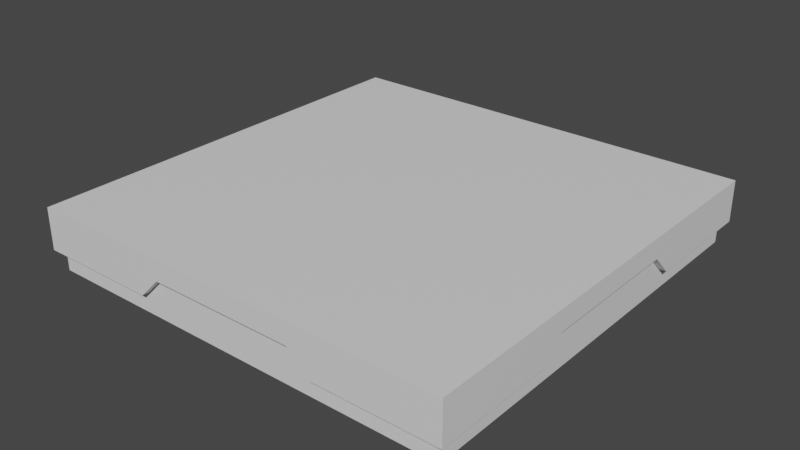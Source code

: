 # Source: platform.blend  (saved by Blender 3.6.11; exported with 4.5.12 LTS)
import bpy
from mathutils import Matrix  # noqa: F401  (used for matrix-valued properties, if any)

bpy.ops.wm.read_factory_settings(use_empty=True)
scene = bpy.context.scene
scene.name = 'Scene'

# ---- collections
col_collection = bpy.data.collections.new('Collection'); scene.collection.children.link(col_collection)

# ---- materials (node trees are filled in below, after node groups)
mat_not_water = bpy.data.materials.new('not water')
mat_not_water.alpha_threshold = 0.0
mat_not_water.use_transparent_shadow = False
mat_not_water.roughness = 0.5
mat_not_water.line_color = (0.0, 0.0, 0.0, 1.0)
mat_water = bpy.data.materials.new('water')
mat_water.use_transparent_shadow = False

# ---- material node trees
mat_not_water.use_nodes = True; mat_not_water.node_tree.nodes.clear()
_N = mat_not_water.node_tree.nodes; _L = mat_not_water.node_tree.links
n0 = _N.new('ShaderNodeOutputMaterial'); n0.name = 'Material Output'; n0.location = (300, 300)
n1 = _N.new('ShaderNodeBsdfPrincipled'); n1.name = 'Principled BSDF'; n1.location = (10, 300)
n1.distribution = 'GGX'
n1.subsurface_method = 'RANDOM_WALK_SKIN'
n1.inputs[3].default_value = 1.45
n1.inputs[27].default_value = (0.0, 0.0, 0.0, 1.0)
n1.inputs[28].default_value = 1.0
_L.new(n1.outputs[0], n0.inputs[0])
n0.is_active_output = True
mat_water.use_nodes = True; mat_water.node_tree.nodes.clear()
_N = mat_water.node_tree.nodes; _L = mat_water.node_tree.links
n0 = _N.new('ShaderNodeBsdfPrincipled'); n0.name = 'Principled BSDF'; n0.location = (10, 300)
n0.distribution = 'GGX'
n0.subsurface_method = 'RANDOM_WALK_SKIN'
n0.inputs[3].default_value = 1.45
n0.inputs[27].default_value = (0.0, 0.0, 0.0, 1.0)
n0.inputs[28].default_value = 1.0
n1 = _N.new('ShaderNodeOutputMaterial'); n1.name = 'Material Output'; n1.location = (300, 300)
_L.new(n0.outputs[0], n1.inputs[0])
n1.is_active_output = True

# ---- world
world_world = bpy.data.worlds.new('World'); scene.world = world_world
world_world.use_nodes = True; world_world.node_tree.nodes.clear()
_N = world_world.node_tree.nodes; _L = world_world.node_tree.links
n0 = _N.new('ShaderNodeOutputWorld'); n0.name = 'World Output'; n0.location = (300, 300)
n1 = _N.new('ShaderNodeBackground'); n1.name = 'Background'; n1.location = (10, 300)
n1.inputs[0].default_value = (0.05088, 0.05088, 0.05088, 1.0)
_L.new(n1.outputs[0], n0.inputs[0])
n0.is_active_output = True
world_world.color = (0.05088, 0.05088, 0.05088)
world_world.use_sun_shadow = False
world_world.sun_shadow_jitter_overblur = 0.0

# ---- meshes
me_cube = bpy.data.meshes.new('Cube')
me_cube.from_pydata([(3.25, 3.25, 0.0), (3.75, 3.75, -1.125), (3.75, 3.75, -0.75), (1.688, 3.75, -1.125), (1.313, 3.75, -1.125), (3.25, 1.788, 0.0), (3.25, 1.413, 0.0), (1.413, 3.25, 0.0), (1.788, 3.25, 0.0), (3.75, 1.312, -1.125), (3.75, 1.688, -1.125), (1.313, 3.75, -0.375), (1.688, 3.75, -0.75), (3.75, 1.688, -0.75), (3.75, 1.312, -0.375), (1.313, 1.688, -1.125), (1.313, 1.312, -1.125), (1.688, 1.688, -1.125), (1.688, 1.312, -1.125), (1.788, 1.788, 0.0), (1.788, 1.413, 0.0), (1.413, 1.788, 0.0), (1.413, 1.413, 0.0), (1.788, 3.885, 0.0), (3.885, 3.885, 0.0), (3.885, 3.885, -0.75), (1.688, 3.885, -0.75), (3.885, 1.788, 0.0), (3.885, 1.413, 0.0), (1.413, 3.885, 0.0), (1.313, 3.885, -0.375), (3.885, 1.688, -0.75), (3.885, 1.312, -0.375), (0.0, 3.75, -1.125), (3.25, 0.0, 0.0), (0.0, 3.25, 0.0), (3.75, 0.0, -1.125), (0.0, 3.75, -0.375), (3.75, 0.0, -0.375), (1.313, 0.0, -1.125), (1.688, 0.0, -1.125), (0.0, 1.688, -1.125), (0.0, 1.312, -1.125), (1.788, 0.0, 0.0), (1.413, 0.0, 0.0), (0.0, 1.788, 0.0), (0.0, 1.413, 0.0), (3.885, 0.0, 0.0), (0.0, 3.885, 0.0), (0.0, 3.885, -0.375), (3.885, 0.0, -0.375), (0.0, 0.0, 0.0), (0.0, 0.0, -1.125), (3.885, 3.885, -0.1), (1.413, 3.885, -0.1), (1.788, 3.885, -0.1), (3.885, 1.788, -0.1), (3.885, 1.413, -0.1), (3.885, 0.0, -0.1), (0.0, 3.885, -0.1), (3.885, 3.885, -0.6), (1.413, 3.885, -0.25), (1.788, 3.885, -0.6), (3.885, 1.787, -0.6), (3.885, 1.412, -0.25), (3.885, 0.0, -0.25), (0.0, 3.885, -0.25), (-3.25, 3.25, 0.0), (-3.75, 3.75, -1.125), (-3.75, 3.75, -0.75), (-1.688, 3.75, -1.125), (-1.313, 3.75, -1.125), (-3.25, 1.788, 0.0), (-3.25, 1.413, 0.0), (-1.413, 3.25, 0.0), (-1.788, 3.25, 0.0), (-3.75, 1.312, -1.125), (-3.75, 1.688, -1.125), (-1.313, 3.75, -0.375), (-1.688, 3.75, -0.75), (-3.75, 1.688, -0.75), (-3.75, 1.312, -0.375), (-1.313, 1.688, -1.125), (-1.313, 1.312, -1.125), (-1.688, 1.688, -1.125), (-1.688, 1.312, -1.125), (-1.788, 1.788, 0.0), (-1.788, 1.413, 0.0), (-1.413, 1.788, 0.0), (-1.413, 1.413, 0.0), (-1.788, 3.885, 0.0), (-3.885, 3.885, 0.0), (-3.885, 3.885, -0.75), (-1.688, 3.885, -0.75), (-3.885, 1.788, 0.0), (-3.885, 1.413, 0.0), (-1.413, 3.885, 0.0), (-1.313, 3.885, -0.375), (-3.885, 1.688, -0.75), (-3.885, 1.312, -0.375), (-3.25, 0.0, 0.0), (-3.75, 0.0, -1.125), (-3.75, 0.0, -0.375), (-1.313, 0.0, -1.125), (-1.688, 0.0, -1.125), (-1.788, 0.0, 0.0), (-1.413, 0.0, 0.0), (-3.885, 0.0, 0.0), (-3.885, 0.0, -0.375), (-3.885, 3.885, -0.1), (-1.413, 3.885, -0.1), (-1.788, 3.885, -0.1), (-3.885, 1.788, -0.1), (-3.885, 1.413, -0.1), (-3.885, 0.0, -0.1), (-3.885, 3.885, -0.6), (-1.413, 3.885, -0.25), (-1.788, 3.885, -0.6), (-3.885, 1.787, -0.6), (-3.885, 1.412, -0.25), (-3.885, 0.0, -0.25), (3.25, -3.25, 0.0), (3.75, -3.75, -1.125), (3.75, -3.75, -0.75), (1.688, -3.75, -1.125), (1.313, -3.75, -1.125), (3.25, -1.788, 0.0), (3.25, -1.413, 0.0), (1.413, -3.25, 0.0), (1.788, -3.25, 0.0), (3.75, -1.312, -1.125), (3.75, -1.688, -1.125), (1.313, -3.75, -0.375), (1.688, -3.75, -0.75), (3.75, -1.688, -0.75), (3.75, -1.312, -0.375), (1.313, -1.688, -1.125), (1.313, -1.312, -1.125), (1.688, -1.688, -1.125), (1.688, -1.312, -1.125), (1.788, -1.788, 0.0), (1.788, -1.413, 0.0), (1.413, -1.788, 0.0), (1.413, -1.413, 0.0), (1.788, -3.885, 0.0), (3.885, -3.885, 0.0), (3.885, -3.885, -0.75), (1.688, -3.885, -0.75), (3.885, -1.788, 0.0), (3.885, -1.413, 0.0), (1.413, -3.885, 0.0), (1.313, -3.885, -0.375), (3.885, -1.688, -0.75), (3.885, -1.312, -0.375), (0.0, -3.75, -1.125), (0.0, -3.25, 0.0), (0.0, -3.75, -0.375), (0.0, -1.688, -1.125), (0.0, -1.312, -1.125), (0.0, -1.788, 0.0), (0.0, -1.413, 0.0), (0.0, -3.885, 0.0), (0.0, -3.885, -0.375), (3.885, -3.885, -0.1), (1.413, -3.885, -0.1), (1.788, -3.885, -0.1), (3.885, -1.788, -0.1), (3.885, -1.413, -0.1), (0.0, -3.885, -0.1), (3.885, -3.885, -0.6), (1.413, -3.885, -0.25), (1.788, -3.885, -0.6), (3.885, -1.787, -0.6), (3.885, -1.412, -0.25), (0.0, -3.885, -0.25), (-3.25, -3.25, 0.0), (-3.75, -3.75, -1.125), (-3.75, -3.75, -0.75), (-1.688, -3.75, -1.125), (-1.313, -3.75, -1.125), (-3.25, -1.788, 0.0), (-3.25, -1.413, 0.0), (-1.413, -3.25, 0.0), (-1.788, -3.25, 0.0), (-3.75, -1.312, -1.125), (-3.75, -1.688, -1.125), (-1.313, -3.75, -0.375), (-1.688, -3.75, -0.75), (-3.75, -1.688, -0.75), (-3.75, -1.312, -0.375), (-1.313, -1.688, -1.125), (-1.313, -1.312, -1.125), (-1.688, -1.688, -1.125), (-1.688, -1.312, -1.125), (-1.788, -1.788, 0.0), (-1.788, -1.413, 0.0), (-1.413, -1.788, 0.0), (-1.413, -1.413, 0.0), (-1.788, -3.885, 0.0), (-3.885, -3.885, 0.0), (-3.885, -3.885, -0.75), (-1.688, -3.885, -0.75), (-3.885, -1.788, 0.0), (-3.885, -1.413, 0.0), (-1.413, -3.885, 0.0), (-1.313, -3.885, -0.375), (-3.885, -1.688, -0.75), (-3.885, -1.312, -0.375), (-3.885, -3.885, -0.1), (-1.413, -3.885, -0.1), (-1.788, -3.885, -0.1), (-3.885, -1.788, -0.1), (-3.885, -1.413, -0.1), (-3.885, -3.885, -0.6), (-1.413, -3.885, -0.25), (-1.788, -3.885, -0.6), (-3.885, -1.787, -0.6), (-3.885, -1.412, -0.25)], [], [(35, 7, 29, 48), (3, 12, 2, 1), (1, 2, 13, 10), (10, 13, 14, 9), (33, 37, 11, 4), (4, 11, 12, 3), (0, 5, 27, 24), (38, 14, 32, 50), (14, 13, 31, 32), (33, 4, 15, 41), (41, 15, 16, 42), (4, 3, 17, 15), (15, 17, 18, 16), (3, 1, 10, 17), (17, 10, 9, 18), (2, 12, 26, 25), (13, 2, 25, 31), (12, 11, 30, 26), (0, 8, 19, 5), (5, 19, 20, 6), (8, 7, 21, 19), (19, 21, 22, 20), (55, 23, 24, 53), (59, 48, 29, 54), (54, 29, 23, 55), (53, 24, 27, 56), (56, 27, 28, 57), (5, 6, 28, 27), (7, 8, 23, 29), (8, 0, 24, 23), (11, 37, 49, 30), (6, 34, 47, 28), (57, 28, 47, 58), (22, 46, 51, 44), (21, 45, 46, 22), (7, 35, 45, 21), (20, 22, 44, 43), (6, 20, 43, 34), (18, 9, 36, 40), (16, 18, 40, 39), (42, 16, 39, 52), (9, 14, 38, 36), (64, 57, 58, 65), (63, 56, 57, 64), (60, 53, 56, 63), (61, 54, 55, 62), (66, 59, 54, 61), (62, 55, 53, 60), (26, 62, 60, 25), (49, 66, 61, 30), (30, 61, 62, 26), (25, 60, 63, 31), (31, 63, 64, 32), (32, 64, 65, 50), (35, 48, 96, 74), (70, 68, 69, 79), (68, 77, 80, 69), (77, 76, 81, 80), (33, 71, 78, 37), (71, 70, 79, 78), (67, 91, 94, 72), (102, 108, 99, 81), (81, 99, 98, 80), (33, 41, 82, 71), (41, 42, 83, 82), (71, 82, 84, 70), (82, 83, 85, 84), (70, 84, 77, 68), (84, 85, 76, 77), (69, 92, 93, 79), (80, 98, 92, 69), (79, 93, 97, 78), (67, 72, 86, 75), (72, 73, 87, 86), (75, 86, 88, 74), (86, 87, 89, 88), (111, 109, 91, 90), (59, 110, 96, 48), (110, 111, 90, 96), (109, 112, 94, 91), (112, 113, 95, 94), (72, 94, 95, 73), (74, 96, 90, 75), (75, 90, 91, 67), (78, 97, 49, 37), (73, 95, 107, 100), (113, 114, 107, 95), (89, 106, 51, 46), (88, 89, 46, 45), (74, 88, 45, 35), (87, 105, 106, 89), (73, 100, 105, 87), (85, 104, 101, 76), (83, 103, 104, 85), (42, 52, 103, 83), (76, 101, 102, 81), (119, 120, 114, 113), (118, 119, 113, 112), (115, 118, 112, 109), (116, 117, 111, 110), (66, 116, 110, 59), (117, 115, 109, 111), (93, 92, 115, 117), (49, 97, 116, 66), (97, 93, 117, 116), (92, 98, 118, 115), (98, 99, 119, 118), (99, 108, 120, 119), (155, 161, 150, 128), (124, 122, 123, 133), (122, 131, 134, 123), (131, 130, 135, 134), (154, 125, 132, 156), (125, 124, 133, 132), (121, 145, 148, 126), (38, 50, 153, 135), (135, 153, 152, 134), (154, 157, 136, 125), (157, 158, 137, 136), (125, 136, 138, 124), (136, 137, 139, 138), (124, 138, 131, 122), (138, 139, 130, 131), (123, 146, 147, 133), (134, 152, 146, 123), (133, 147, 151, 132), (121, 126, 140, 129), (126, 127, 141, 140), (129, 140, 142, 128), (140, 141, 143, 142), (165, 163, 145, 144), (168, 164, 150, 161), (164, 165, 144, 150), (163, 166, 148, 145), (166, 167, 149, 148), (126, 148, 149, 127), (128, 150, 144, 129), (129, 144, 145, 121), (132, 151, 162, 156), (127, 149, 47, 34), (167, 58, 47, 149), (143, 44, 51, 160), (142, 143, 160, 159), (128, 142, 159, 155), (141, 43, 44, 143), (127, 34, 43, 141), (139, 40, 36, 130), (137, 39, 40, 139), (158, 52, 39, 137), (130, 36, 38, 135), (173, 65, 58, 167), (172, 173, 167, 166), (169, 172, 166, 163), (170, 171, 165, 164), (174, 170, 164, 168), (171, 169, 163, 165), (147, 146, 169, 171), (162, 151, 170, 174), (151, 147, 171, 170), (146, 152, 172, 169), (152, 153, 173, 172), (153, 50, 65, 173), (155, 182, 204, 161), (178, 187, 177, 176), (176, 177, 188, 185), (185, 188, 189, 184), (154, 156, 186, 179), (179, 186, 187, 178), (175, 180, 202, 199), (102, 189, 207, 108), (189, 188, 206, 207), (154, 179, 190, 157), (157, 190, 191, 158), (179, 178, 192, 190), (190, 192, 193, 191), (178, 176, 185, 192), (192, 185, 184, 193), (177, 187, 201, 200), (188, 177, 200, 206), (187, 186, 205, 201), (175, 183, 194, 180), (180, 194, 195, 181), (183, 182, 196, 194), (194, 196, 197, 195), (210, 198, 199, 208), (168, 161, 204, 209), (209, 204, 198, 210), (208, 199, 202, 211), (211, 202, 203, 212), (180, 181, 203, 202), (182, 183, 198, 204), (183, 175, 199, 198), (186, 156, 162, 205), (181, 100, 107, 203), (212, 203, 107, 114), (197, 160, 51, 106), (196, 159, 160, 197), (182, 155, 159, 196), (195, 197, 106, 105), (181, 195, 105, 100), (193, 184, 101, 104), (191, 193, 104, 103), (158, 191, 103, 52), (184, 189, 102, 101), (217, 212, 114, 120), (216, 211, 212, 217), (213, 208, 211, 216), (214, 209, 210, 215), (174, 168, 209, 214), (215, 210, 208, 213), (201, 215, 213, 200), (162, 174, 214, 205), (205, 214, 215, 201), (200, 213, 216, 206), (206, 216, 217, 207), (207, 217, 120, 108)])
me_cube.polygons.foreach_set('material_index', [0, 0, 0, 0, 0, 0, 0, 0, 0, 0, 0, 0, 0, 0, 0, 0, 0, 0, 1, 1, 1, 1, 0, 0, 0, 0, 0, 0, 0, 0, 0, 0, 0, 1, 1, 1, 1, 1, 0, 0, 0, 0, 1, 1, 1, 1, 1, 1, 0, 0, 0, 0, 0, 0, 0, 0, 0, 0, 0, 0, 0, 0, 0, 0, 0, 0, 0, 0, 0, 0, 0, 0, 1, 1, 1, 1, 0, 0, 0, 0, 0, 0, 0, 0, 0, 0, 0, 1, 1, 1, 1, 1, 0, 0, 0, 0, 1, 1, 1, 1, 1, 1, 0, 0, 0, 0, 0, 0, 0, 0, 0, 0, 0, 0, 0, 0, 0, 0, 0, 0, 0, 0, 0, 0, 0, 0, 1, 1, 1, 1, 0, 0, 0, 0, 0, 0, 0, 0, 0, 0, 0, 1, 1, 1, 1, 1, 0, 0, 0, 0, 1, 1, 1, 1, 1, 1, 0, 0, 0, 0, 0, 0, 0, 0, 0, 0, 0, 0, 0, 0, 0, 0, 0, 0, 0, 0, 0, 0, 0, 0, 1, 1, 1, 1, 0, 0, 0, 0, 0, 0, 0, 0, 0, 0, 0, 1, 1, 1, 1, 1, 0, 0, 0, 0, 1, 1, 1, 1, 1, 1, 0, 0, 0, 0, 0, 0])
_uv = me_cube.uv_layers.new(name='UVMap')
_uv.uv.foreach_set('vector', [0.75, 1.0, 0.75, 0.75, 0.7812, 0.75, 0.7812, 1.0, 1.0, 0.625, 0.9375, 0.625, 0.9375, 0.25, 1.0, 0.25, 0.75, 0.0, 0.75, 0.0625, 0.375, 0.0625, 0.375, 0.0, 0.375, 0.0, 0.375, 0.0625, 0.25, 0.0625, 0.25, 0.0, 1.0, 1.0, 0.9375, 1.0, 0.9375, 0.75, 1.0, 0.75, 1.0, 0.75, 0.9375, 0.75, 0.9375, 0.625, 1.0, 0.625, 0.75, 0.25, 0.375, 0.25, 0.375, 0.2188, 0.75, 0.2188, 0.0, 0.0625, 0.25, 0.0625, 0.25, 0.125, 0.0, 0.125, 0.25, 0.0625, 0.375, 0.0625, 0.375, 0.125, 0.25, 0.125, 0.0, 0.25, 0.25, 0.25, 0.25, 0.625, 0.0, 0.625, 0.0, 0.625, 0.25, 0.625, 0.25, 0.75, 0.0, 0.75, 0.25, 0.25, 0.375, 0.25, 0.375, 0.625, 0.25, 0.625, 0.25, 0.625, 0.375, 0.625, 0.375, 0.75, 0.25, 0.75, 0.375, 0.25, 0.7503, 0.2497, 0.75, 0.625, 0.375, 0.625, 0.375, 0.625, 0.75, 0.625, 0.75, 0.75, 0.375, 0.75, 0.9375, 0.25, 0.9375, 0.625, 0.875, 0.625, 0.875, 0.25, 0.375, 0.0625, 0.75, 0.0625, 0.75, 0.125, 0.375, 0.125, 0.9375, 0.625, 0.9375, 0.75, 0.875, 0.75, 0.875, 0.625, 0.9999, 0.0001, 0.9999, 0.2251, 0.7749, 0.2251, 0.7749, 0.0001001, 0.7749, 0.0001001, 0.7749, 0.2251, 0.7173, 0.2251, 0.7173, 0.0001001, 0.9999, 0.2251, 0.9999, 0.2827, 0.7749, 0.2827, 0.7749, 0.2251, 0.7749, 0.2251, 0.7749, 0.2827, 0.7173, 0.2827, 0.7173, 0.2251, 0.8281, 0.625, 0.7812, 0.625, 0.7812, 0.25, 0.8281, 0.25, 0.8281, 1.0, 0.7812, 1.0, 0.7812, 0.75, 0.8281, 0.75, 0.8281, 0.75, 0.7812, 0.75, 0.7812, 0.625, 0.8281, 0.625, 0.75, 0.1719, 0.75, 0.2188, 0.375, 0.2188, 0.375, 0.1719, 0.375, 0.1719, 0.375, 0.2188, 0.25, 0.2188, 0.25, 0.1719, 0.375, 0.25, 0.25, 0.25, 0.25, 0.2188, 0.375, 0.2188, 0.75, 0.75, 0.75, 0.625, 0.7812, 0.625, 0.7812, 0.75, 0.75, 0.625, 0.75, 0.25, 0.7812, 0.25, 0.7812, 0.625, 0.9375, 0.75, 0.9375, 1.0, 0.875, 1.0, 0.875, 0.75, 0.25, 0.25, 0.0, 0.25, 0.0, 0.2188, 0.25, 0.2188, 0.25, 0.1719, 0.25, 0.2188, 0.0, 0.2188, 0.0, 0.1719, 0.7173, 0.2827, 0.7173, 0.5, 0.5, 0.5, 0.5, 0.2827, 0.7749, 0.2827, 0.7749, 0.5, 0.7173, 0.5, 0.7173, 0.2827, 0.9999, 0.2827, 0.9999, 0.5, 0.7749, 0.5, 0.7749, 0.2827, 0.7173, 0.2251, 0.7173, 0.2827, 0.5, 0.2827, 0.5, 0.2251, 0.7173, 0.0001001, 0.7173, 0.2251, 0.5, 0.2251, 0.5, 0.0001001, 0.375, 0.75, 0.75, 0.75, 0.75, 1.0, 0.375, 1.0, 0.25, 0.75, 0.375, 0.75, 0.375, 1.0, 0.25, 1.0, 0.0, 0.75, 0.25, 0.75, 0.25, 1.0, 0.0, 1.0, 0.25, 0.0, 0.25, 0.0625, 0.0, 0.0625, 0.0, 0.0, 0.6818, 0.1095, 0.6818, 0.1288, 0.5, 0.1288, 0.5, 0.1095, 0.73, 0.06449, 0.73, 0.1288, 0.6818, 0.1288, 0.6818, 0.1095, 0.9999, 0.06449, 0.9999, 0.1288, 0.73, 0.1288, 0.73, 0.06449, 0.8905, 0.3182, 0.8712, 0.3182, 0.8712, 0.27, 0.9355, 0.27, 0.8905, 0.5, 0.8712, 0.5, 0.8712, 0.3182, 0.8905, 0.3182, 0.9355, 0.27, 0.8712, 0.27, 0.8712, 5.078e-05, 0.9355, 5.078e-05, 0.875, 0.625, 0.8516, 0.625, 0.8516, 0.25, 0.875, 0.25, 0.875, 1.0, 0.8516, 1.0, 0.8516, 0.75, 0.875, 0.75, 0.875, 0.75, 0.8516, 0.75, 0.8516, 0.625, 0.875, 0.625, 0.75, 0.125, 0.75, 0.1484, 0.375, 0.1484, 0.375, 0.125, 0.375, 0.125, 0.375, 0.1484, 0.25, 0.1484, 0.25, 0.125, 0.25, 0.125, 0.25, 0.1484, 0.0, 0.1484, 0.0, 0.125, 0.75, 1.0, 0.7812, 1.0, 0.7812, 0.75, 0.75, 0.75, 1.0, 0.625, 1.0, 0.25, 0.9375, 0.25, 0.9375, 0.625, 0.75, 0.0, 0.375, 0.0, 0.375, 0.0625, 0.75, 0.0625, 0.375, 0.0, 0.25, 0.0, 0.25, 0.0625, 0.375, 0.0625, 1.0, 1.0, 1.0, 0.75, 0.9375, 0.75, 0.9375, 1.0, 1.0, 0.75, 1.0, 0.625, 0.9375, 0.625, 0.9375, 0.75, 0.75, 0.25, 0.75, 0.2188, 0.375, 0.2188, 0.375, 0.25, 0.0, 0.0625, 0.0, 0.125, 0.25, 0.125, 0.25, 0.0625, 0.25, 0.0625, 0.25, 0.125, 0.375, 0.125, 0.375, 0.0625, 0.0, 0.25, 0.0, 0.625, 0.25, 0.625, 0.25, 0.25, 0.0, 0.625, 0.0, 0.75, 0.25, 0.75, 0.25, 0.625, 0.25, 0.25, 0.25, 0.625, 0.375, 0.625, 0.375, 0.25, 0.25, 0.625, 0.25, 0.75, 0.375, 0.75, 0.375, 0.625, 0.375, 0.25, 0.375, 0.625, 0.75, 0.625, 0.7503, 0.2497, 0.375, 0.625, 0.375, 0.75, 0.75, 0.75, 0.75, 0.625, 0.9375, 0.25, 0.875, 0.25, 0.875, 0.625, 0.9375, 0.625, 0.375, 0.0625, 0.375, 0.125, 0.75, 0.125, 0.75, 0.0625, 0.9375, 0.625, 0.875, 0.625, 0.875, 0.75, 0.9375, 0.75, 0.9999, 0.9999, 0.7749, 0.9999, 0.7749, 0.7749, 0.9999, 0.7749, 0.7749, 0.9999, 0.7173, 0.9999, 0.7173, 0.7749, 0.7749, 0.7749, 0.9999, 0.7749, 0.7749, 0.7749, 0.7749, 0.7173, 0.9999, 0.7173, 0.7749, 0.7749, 0.7173, 0.7749, 0.7173, 0.7173, 0.7749, 0.7173, 0.8281, 0.625, 0.8281, 0.25, 0.7812, 0.25, 0.7812, 0.625, 0.8281, 1.0, 0.8281, 0.75, 0.7812, 0.75, 0.7812, 1.0, 0.8281, 0.75, 0.8281, 0.625, 0.7812, 0.625, 0.7812, 0.75, 0.75, 0.1719, 0.375, 0.1719, 0.375, 0.2188, 0.75, 0.2188, 0.375, 0.1719, 0.25, 0.1719, 0.25, 0.2188, 0.375, 0.2188, 0.375, 0.25, 0.375, 0.2188, 0.25, 0.2188, 0.25, 0.25, 0.75, 0.75, 0.7812, 0.75, 0.7812, 0.625, 0.75, 0.625, 0.75, 0.625, 0.7812, 0.625, 0.7812, 0.25, 0.75, 0.25, 0.9375, 0.75, 0.875, 0.75, 0.875, 1.0, 0.9375, 1.0, 0.25, 0.25, 0.25, 0.2188, 0.0, 0.2188, 0.0, 0.25, 0.25, 0.1719, 0.0, 0.1719, 0.0, 0.2188, 0.25, 0.2188, 0.7173, 0.7173, 0.5, 0.7173, 0.5, 0.5, 0.7173, 0.5, 0.7749, 0.7173, 0.7173, 0.7173, 0.7173, 0.5, 0.7749, 0.5, 0.9999, 0.7173, 0.7749, 0.7173, 0.7749, 0.5, 0.9999, 0.5, 0.7173, 0.7749, 0.5, 0.7749, 0.5, 0.7173, 0.7173, 0.7173, 0.7173, 0.9999, 0.5, 0.9999, 0.5, 0.7749, 0.7173, 0.7749, 0.375, 0.75, 0.375, 1.0, 0.75, 1.0, 0.75, 0.75, 0.25, 0.75, 0.25, 1.0, 0.375, 1.0, 0.375, 0.75, 0.0, 0.75, 0.0, 1.0, 0.25, 1.0, 0.25, 0.75, 0.25, 0.0, 0.0, 0.0, 0.0, 0.0625, 0.25, 0.0625, 0.6818, 0.01935, 0.5, 0.01935, 0.5, 5.078e-05, 0.6818, 5.078e-05, 0.73, 0.06439, 0.6818, 0.01935, 0.6818, 5.078e-05, 0.73, 5.078e-05, 0.9999, 0.06439, 0.73, 0.06439, 0.73, 5.078e-05, 0.9999, 5.066e-05, 0.8905, 0.6818, 0.9355, 0.73, 0.8712, 0.73, 0.8712, 0.6818, 0.8905, 0.5, 0.8905, 0.6818, 0.8712, 0.6818, 0.8712, 0.5, 0.9355, 0.73, 0.9355, 0.9999, 0.8712, 0.9999, 0.8712, 0.73, 0.875, 0.625, 0.875, 0.25, 0.8516, 0.25, 0.8516, 0.625, 0.875, 1.0, 0.875, 0.75, 0.8516, 0.75, 0.8516, 1.0, 0.875, 0.75, 0.875, 0.625, 0.8516, 0.625, 0.8516, 0.75, 0.75, 0.125, 0.375, 0.125, 0.375, 0.1484, 0.75, 0.1484, 0.375, 0.125, 0.25, 0.125, 0.25, 0.1484, 0.375, 0.1484, 0.25, 0.125, 0.0, 0.125, 0.0, 0.1484, 0.25, 0.1484, 0.75, 1.0, 0.7812, 1.0, 0.7812, 0.75, 0.75, 0.75, 1.0, 0.625, 1.0, 0.25, 0.9375, 0.25, 0.9375, 0.625, 0.75, 0.0, 0.375, 0.0, 0.375, 0.0625, 0.75, 0.0625, 0.375, 0.0, 0.25, 0.0, 0.25, 0.0625, 0.375, 0.0625, 1.0, 1.0, 1.0, 0.75, 0.9375, 0.75, 0.9375, 1.0, 1.0, 0.75, 1.0, 0.625, 0.9375, 0.625, 0.9375, 0.75, 0.75, 0.25, 0.75, 0.2188, 0.375, 0.2188, 0.375, 0.25, 0.0, 0.0625, 0.0, 0.125, 0.25, 0.125, 0.25, 0.0625, 0.25, 0.0625, 0.25, 0.125, 0.375, 0.125, 0.375, 0.0625, 0.0, 0.25, 0.0, 0.625, 0.25, 0.625, 0.25, 0.25, 0.0, 0.625, 0.0, 0.75, 0.25, 0.75, 0.25, 0.625, 0.25, 0.25, 0.25, 0.625, 0.375, 0.625, 0.375, 0.25, 0.25, 0.625, 0.25, 0.75, 0.375, 0.75, 0.375, 0.625, 0.375, 0.25, 0.375, 0.625, 0.75, 0.625, 0.7503, 0.2497, 0.375, 0.625, 0.375, 0.75, 0.75, 0.75, 0.75, 0.625, 0.9375, 0.25, 0.875, 0.25, 0.875, 0.625, 0.9375, 0.625, 0.375, 0.0625, 0.375, 0.125, 0.75, 0.125, 0.75, 0.0625, 0.9375, 0.625, 0.875, 0.625, 0.875, 0.75, 0.9375, 0.75, 9.997e-05, 0.0001001, 0.2251, 0.0001001, 0.2251, 0.2251, 9.998e-05, 0.2251, 0.2251, 0.0001001, 0.2827, 0.0001001, 0.2827, 0.2251, 0.2251, 0.2251, 9.998e-05, 0.2251, 0.2251, 0.2251, 0.2251, 0.2827, 9.998e-05, 0.2827, 0.2251, 0.2251, 0.2827, 0.2251, 0.2827, 0.2827, 0.2251, 0.2827, 0.8281, 0.625, 0.8281, 0.25, 0.7812, 0.25, 0.7812, 0.625, 0.8281, 1.0, 0.8281, 0.75, 0.7812, 0.75, 0.7812, 1.0, 0.8281, 0.75, 0.8281, 0.625, 0.7812, 0.625, 0.7812, 0.75, 0.75, 0.1719, 0.375, 0.1719, 0.375, 0.2188, 0.75, 0.2188, 0.375, 0.1719, 0.25, 0.1719, 0.25, 0.2188, 0.375, 0.2188, 0.375, 0.25, 0.375, 0.2188, 0.25, 0.2188, 0.25, 0.25, 0.75, 0.75, 0.7812, 0.75, 0.7812, 0.625, 0.75, 0.625, 0.75, 0.625, 0.7812, 0.625, 0.7812, 0.25, 0.75, 0.25, 0.9375, 0.75, 0.875, 0.75, 0.875, 1.0, 0.9375, 1.0, 0.25, 0.25, 0.25, 0.2188, 0.0, 0.2188, 0.0, 0.25, 0.25, 0.1719, 0.0, 0.1719, 0.0, 0.2188, 0.25, 0.2188, 0.2827, 0.2827, 0.5, 0.2827, 0.5, 0.5, 0.2827, 0.5, 0.2251, 0.2827, 0.2827, 0.2827, 0.2827, 0.5, 0.2251, 0.5, 9.998e-05, 0.2827, 0.2251, 0.2827, 0.2251, 0.5, 0.0001, 0.5, 0.2827, 0.2251, 0.5, 0.2251, 0.5, 0.2827, 0.2827, 0.2827, 0.2827, 0.0001001, 0.5, 0.0001001, 0.5, 0.2251, 0.2827, 0.2251, 0.375, 0.75, 0.375, 1.0, 0.75, 1.0, 0.75, 0.75, 0.25, 0.75, 0.25, 1.0, 0.375, 1.0, 0.375, 0.75, 0.0, 0.75, 0.0, 1.0, 0.25, 1.0, 0.25, 0.75, 0.25, 0.0, 0.0, 0.0, 0.0, 0.0625, 0.25, 0.0625, 0.3182, 0.1095, 0.5, 0.1095, 0.5, 0.1288, 0.3182, 0.1288, 0.27, 0.06449, 0.3182, 0.1095, 0.3182, 0.1288, 0.27, 0.1288, 5.126e-05, 0.06449, 0.27, 0.06449, 0.27, 0.1288, 5.066e-05, 0.1288, 0.9806, 0.3182, 0.9356, 0.27, 0.9999, 0.27, 0.9999, 0.3182, 0.9806, 0.5, 0.9806, 0.3182, 0.9999, 0.3182, 0.9999, 0.5, 0.9356, 0.27, 0.9356, 5.078e-05, 0.9999, 5.078e-05, 0.9999, 0.27, 0.875, 0.625, 0.875, 0.25, 0.8516, 0.25, 0.8516, 0.625, 0.875, 1.0, 0.875, 0.75, 0.8516, 0.75, 0.8516, 1.0, 0.875, 0.75, 0.875, 0.625, 0.8516, 0.625, 0.8516, 0.75, 0.75, 0.125, 0.375, 0.125, 0.375, 0.1484, 0.75, 0.1484, 0.375, 0.125, 0.25, 0.125, 0.25, 0.1484, 0.375, 0.1484, 0.25, 0.125, 0.0, 0.125, 0.0, 0.1484, 0.25, 0.1484, 0.75, 1.0, 0.75, 0.75, 0.7812, 0.75, 0.7812, 1.0, 1.0, 0.625, 0.9375, 0.625, 0.9375, 0.25, 1.0, 0.25, 0.75, 0.0, 0.75, 0.0625, 0.375, 0.0625, 0.375, 0.0, 0.375, 0.0, 0.375, 0.0625, 0.25, 0.0625, 0.25, 0.0, 1.0, 1.0, 0.9375, 1.0, 0.9375, 0.75, 1.0, 0.75, 1.0, 0.75, 0.9375, 0.75, 0.9375, 0.625, 1.0, 0.625, 0.75, 0.25, 0.375, 0.25, 0.375, 0.2188, 0.75, 0.2188, 0.0, 0.0625, 0.25, 0.0625, 0.25, 0.125, 0.0, 0.125, 0.25, 0.0625, 0.375, 0.0625, 0.375, 0.125, 0.25, 0.125, 0.0, 0.25, 0.25, 0.25, 0.25, 0.625, 0.0, 0.625, 0.0, 0.625, 0.25, 0.625, 0.25, 0.75, 0.0, 0.75, 0.25, 0.25, 0.375, 0.25, 0.375, 0.625, 0.25, 0.625, 0.25, 0.625, 0.375, 0.625, 0.375, 0.75, 0.25, 0.75, 0.375, 0.25, 0.7503, 0.2497, 0.75, 0.625, 0.375, 0.625, 0.375, 0.625, 0.75, 0.625, 0.75, 0.75, 0.375, 0.75, 0.9375, 0.25, 0.9375, 0.625, 0.875, 0.625, 0.875, 0.25, 0.375, 0.0625, 0.75, 0.0625, 0.75, 0.125, 0.375, 0.125, 0.9375, 0.625, 0.9375, 0.75, 0.875, 0.75, 0.875, 0.625, 0.0001, 0.9999, 0.0001, 0.7749, 0.2251, 0.7749, 0.2251, 0.9999, 0.2251, 0.9999, 0.2251, 0.7749, 0.2827, 0.7749, 0.2827, 0.9999, 0.0001, 0.7749, 0.0001, 0.7173, 0.2251, 0.7173, 0.2251, 0.7749, 0.2251, 0.7749, 0.2251, 0.7173, 0.2827, 0.7173, 0.2827, 0.7749, 0.8281, 0.625, 0.7812, 0.625, 0.7812, 0.25, 0.8281, 0.25, 0.8281, 1.0, 0.7812, 1.0, 0.7812, 0.75, 0.8281, 0.75, 0.8281, 0.75, 0.7812, 0.75, 0.7812, 0.625, 0.8281, 0.625, 0.75, 0.1719, 0.75, 0.2188, 0.375, 0.2188, 0.375, 0.1719, 0.375, 0.1719, 0.375, 0.2188, 0.25, 0.2188, 0.25, 0.1719, 0.375, 0.25, 0.25, 0.25, 0.25, 0.2188, 0.375, 0.2188, 0.75, 0.75, 0.75, 0.625, 0.7812, 0.625, 0.7812, 0.75, 0.75, 0.625, 0.75, 0.25, 0.7812, 0.25, 0.7812, 0.625, 0.9375, 0.75, 0.9375, 1.0, 0.875, 1.0, 0.875, 0.75, 0.25, 0.25, 0.0, 0.25, 0.0, 0.2188, 0.25, 0.2188, 0.25, 0.1719, 0.25, 0.2188, 0.0, 0.2188, 0.0, 0.1719, 0.2827, 0.7173, 0.2827, 0.5, 0.5, 0.5, 0.5, 0.7173, 0.2251, 0.7173, 0.2251, 0.5, 0.2827, 0.5, 0.2827, 0.7173, 0.0001, 0.7173, 0.0001, 0.5, 0.2251, 0.5, 0.2251, 0.7173, 0.2827, 0.7749, 0.2827, 0.7173, 0.5, 0.7173, 0.5, 0.7749, 0.2827, 0.9999, 0.2827, 0.7749, 0.5, 0.7749, 0.5, 0.9999, 0.375, 0.75, 0.75, 0.75, 0.75, 1.0, 0.375, 1.0, 0.25, 0.75, 0.375, 0.75, 0.375, 1.0, 0.25, 1.0, 0.0, 0.75, 0.25, 0.75, 0.25, 1.0, 0.0, 1.0, 0.25, 0.0, 0.25, 0.0625, 0.0, 0.0625, 0.0, 0.0, 0.3182, 0.01935, 0.3182, 5.084e-05, 0.5, 5.078e-05, 0.5, 0.01935, 0.27, 0.06439, 0.27, 5.084e-05, 0.3182, 5.084e-05, 0.3182, 0.01935, 5.126e-05, 0.06439, 5.066e-05, 5.09e-05, 0.27, 5.084e-05, 0.27, 0.06439, 0.9806, 0.6818, 0.9999, 0.6818, 0.9999, 0.73, 0.9356, 0.73, 0.9806, 0.5, 0.9999, 0.5, 0.9999, 0.6818, 0.9806, 0.6818, 0.9356, 0.73, 0.9999, 0.73, 0.9999, 0.9999, 0.9356, 0.9999, 0.875, 0.625, 0.8516, 0.625, 0.8516, 0.25, 0.875, 0.25, 0.875, 1.0, 0.8516, 1.0, 0.8516, 0.75, 0.875, 0.75, 0.875, 0.75, 0.8516, 0.75, 0.8516, 0.625, 0.875, 0.625, 0.75, 0.125, 0.75, 0.1484, 0.375, 0.1484, 0.375, 0.125, 0.375, 0.125, 0.375, 0.1484, 0.25, 0.1484, 0.25, 0.125, 0.25, 0.125, 0.25, 0.1484, 0.0, 0.1484, 0.0, 0.125])
me_cube.materials.append(mat_not_water)
me_cube.materials.append(mat_water)
me_cube.use_mirror_vertex_groups = False
me_cube.update()

# ---- objects
ob_cube = bpy.data.objects.new('Cube', me_cube)

# ---- transforms, parenting, visibility, modifiers, constraints
ob_cube.location = (0.0, 0.0, 0.0)
ob_cube.lock_rotations_4d = False
ob_cube.empty_display_type = 'ARROWS'
ob_cube.lineart.crease_threshold = 0.0

# ---- collection membership
col_collection.objects.link(ob_cube)

# ---- scene / render settings (as saved in the file)
scene.frame_start = 1; scene.frame_end = 250; scene.frame_set(1)
scene.render.engine = 'BLENDER_EEVEE_NEXT'
scene.cycles.sampling_pattern = 'TABULATED_SOBOL'
scene.view_settings.view_transform = 'Filmic'
bpy.context.view_layer.update()

# ---- added for rendering (the .blend has no active camera and no usable light): camera, sun
cam_auto = bpy.data.cameras.new('AutoCamera')
cam_auto.lens = 50.0
cam_auto.sensor_width = 36.0
cam_auto.clip_end = 1000.0
ob_auto_camera = bpy.data.objects.new('AutoCamera', cam_auto)
scene.collection.objects.link(ob_auto_camera)
ob_auto_camera.location = (10.2208, -12.265, 7.61417)
ob_auto_camera.rotation_euler = (1.09748, -7.21219e-08, 0.694738)
scene.camera = ob_auto_camera
light_auto_sun = bpy.data.lights.new('AutoSun', 'SUN')
light_auto_sun.energy = 3.0
light_auto_sun.angle = 0.0523599
ob_auto_sun = bpy.data.objects.new('AutoSun', light_auto_sun)
scene.collection.objects.link(ob_auto_sun)
ob_auto_sun.rotation_euler = (0.872665, 0.174533, 0.523599)
bpy.context.view_layer.update()
